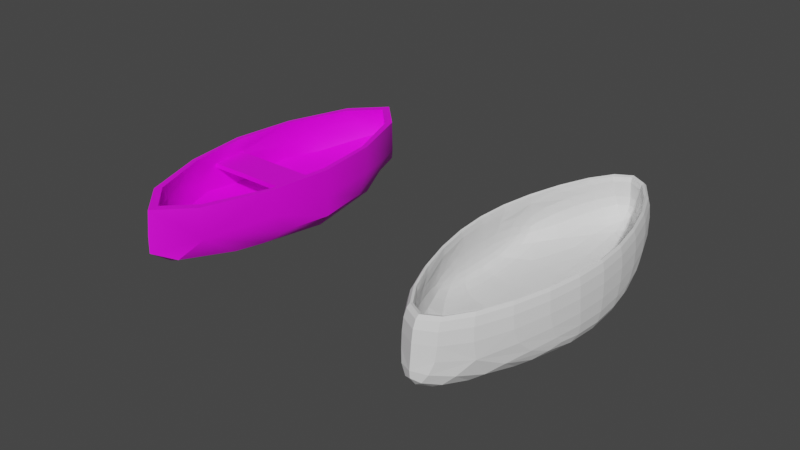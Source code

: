 # Source: RowBoat.blend  (saved by Blender 2.93.20; exported with 4.5.12 LTS)
import bpy
from mathutils import Matrix  # noqa: F401  (used for matrix-valued properties, if any)

bpy.ops.wm.read_factory_settings(use_empty=True)
scene = bpy.context.scene
scene.name = 'Scene'

# ---- collections
col_collection = bpy.data.collections.new('Collection'); scene.collection.children.link(col_collection)

# ---- images (referenced by path relative to the original .blend; pixels are not part of the script)
import os
ASSET_DIR = os.environ.get("B2B_ASSET_DIR", "")  # directory of the original .blend (textures are referenced by path, not embedded)
HERE = os.path.dirname(os.path.abspath(__file__))  # packed textures are extracted next to this script under _unpacked/

def load_image(name, relpath, width, height, colorspace="sRGB"):
    """Load a texture the original file referenced (path relative to the .blend, or extracted next to this script)."""
    p = next((c for c in (os.path.join(HERE, relpath), os.path.join(ASSET_DIR, relpath)) if relpath and os.path.exists(c)), "")
    if p:
        img = bpy.data.images.load(p, check_existing=True)
        img.name = name
    else:  # same state as the original file: an image datablock whose file is absent (Cycles renders it pink)
        img = bpy.data.images.new(name, width, height)
        img.source = "FILE"
        img.filepath = "//" + (relpath or name)
    img.colorspace_settings.name = colorspace
    return img
img_wood_jpg = load_image('wood.jpg', 'wood.jpg', 1024, 1024, 'sRGB')

# ---- materials (node trees are filled in below, after node groups)
mat_material_001 = bpy.data.materials.new('Material.001')
mat_material_001.use_transparent_shadow = False

# ---- node groups
ng_auto_smooth = bpy.data.node_groups.new('Auto Smooth', 'GeometryNodeTree')
_s = ng_auto_smooth.interface.new_socket(name='Geometry', in_out='OUTPUT', socket_type='NodeSocketGeometry')
_s = ng_auto_smooth.interface.new_socket(name='Geometry', in_out='INPUT', socket_type='NodeSocketGeometry')
_s = ng_auto_smooth.interface.new_socket(name='Angle', in_out='INPUT', socket_type='NodeSocketFloat')
_s.subtype = 'ANGLE'
_s.min_value = 0.0
_s.max_value = 3.142
ng_auto_smooth.is_modifier = True
_N = ng_auto_smooth.nodes; _L = ng_auto_smooth.links
n0 = _N.new('NodeGroupOutput'); n0.name = 'Group Output'; n0.location = (480, -100)
n1 = _N.new('NodeGroupInput'); n1.name = 'Group Input'; n1.location = (-420, -300)
n2 = _N.new('NodeGroupInput'); n2.name = 'Group Input.001'; n2.location = (-60, -100)
n3 = _N.new('GeometryNodeSetShadeSmooth'); n3.name = 'Set Shade Smooth'; n3.location = (120, -100)
n3.domain = 'EDGE'
n4 = _N.new('GeometryNodeSetShadeSmooth'); n4.name = 'Set Shade Smooth.001'; n4.location = (300, -100)
n5 = _N.new('GeometryNodeInputMeshEdgeAngle'); n5.name = 'Edge Angle'; n5.location = (-420, -220)
n6 = _N.new('GeometryNodeInputEdgeSmooth'); n6.name = 'Is Edge Smooth'; n6.location = (-60, -160)
n7 = _N.new('GeometryNodeInputShadeSmooth'); n7.name = 'Is Face Smooth'; n7.location = (-240, -340)
n8 = _N.new('FunctionNodeBooleanMath'); n8.name = 'Boolean Math'; n8.location = (-60, -220)
n9 = _N.new('FunctionNodeCompare'); n9.name = 'Compare'; n9.location = (-240, -180)
n9.operation = 'LESS_EQUAL'
_L.new(n5.outputs[0], n9.inputs[0])
_L.new(n4.outputs[0], n0.inputs[0])
_L.new(n1.outputs[1], n9.inputs[1])
_L.new(n9.outputs[0], n8.inputs[0])
_L.new(n7.outputs[0], n8.inputs[1])
_L.new(n2.outputs[0], n3.inputs[0])
_L.new(n6.outputs[0], n3.inputs[1])
_L.new(n3.outputs[0], n4.inputs[0])
_L.new(n8.outputs[0], n3.inputs[2])
n0.is_active_output = True

# ---- material node trees
mat_material_001.use_nodes = True; mat_material_001.node_tree.nodes.clear()
_N = mat_material_001.node_tree.nodes; _L = mat_material_001.node_tree.links
n0 = _N.new('ShaderNodeBsdfPrincipled'); n0.name = 'Principled BSDF'; n0.location = (10, 300)
n0.distribution = 'GGX'
n0.subsurface_method = 'BURLEY'
n0.inputs[3].default_value = 1.45
n0.inputs[27].default_value = (0.0, 0.0, 0.0, 1.0)
n0.inputs[28].default_value = 1.0
n1 = _N.new('ShaderNodeOutputMaterial'); n1.name = 'Material Output'; n1.location = (300, 300)
n2 = _N.new('ShaderNodeTexImage'); n2.name = 'Image Texture'; n2.location = (-280, 280)
n2.image = img_wood_jpg
_L.new(n0.outputs[0], n1.inputs[0])
_L.new(n2.outputs[0], n0.inputs[0])
n1.is_active_output = True

# ---- world
world_world = bpy.data.worlds.new('World'); scene.world = world_world
world_world.use_nodes = True; world_world.node_tree.nodes.clear()
_N = world_world.node_tree.nodes; _L = world_world.node_tree.links
n0 = _N.new('ShaderNodeOutputWorld'); n0.name = 'World Output'; n0.location = (300, 300)
n1 = _N.new('ShaderNodeBackground'); n1.name = 'Background'; n1.location = (10, 300)
n1.inputs[0].default_value = (0.05088, 0.05088, 0.05088, 1.0)
_L.new(n1.outputs[0], n0.inputs[0])
n0.is_active_output = True
world_world.color = (0.05088, 0.05088, 0.05088)
world_world.use_sun_shadow = False
world_world.sun_shadow_jitter_overblur = 0.0

# ---- meshes
me_cube_001 = bpy.data.meshes.new('Cube.001')
me_cube_001.from_pydata([(-0.9513, -0.8046, -0.1713), (-0.9047, -1.087, 0.5915), (-0.9513, 0.8046, -0.1713), (-0.9047, 1.087, 0.5915), (0.9513, -0.8046, -0.1713), (0.9047, -1.087, 0.5915), (0.9513, 0.8046, -0.1713), (0.9047, 1.087, 0.5915), (-9.313e-10, 2.726, 0.5915), (9.313e-10, -2.726, 0.5915), (0.4508, 1.495, -0.4433), (-0.4508, 1.495, -0.4433), (-7.451e-09, 2.78, -0.1103), (-0.4508, -1.495, -0.4433), (0.4508, -1.495, -0.4433), (-7.451e-09, -2.78, -0.1103), (-0.8705, -0.6407, 0.3079), (-0.8304, -1.055, 0.5915), (-0.8705, -0.03902, 0.3079), (-0.8304, 1.055, 0.5915), (0.8705, -0.6407, 0.3079), (0.8304, -1.055, 0.5915), (0.8705, -0.03902, 0.3079), (0.8304, 1.055, 0.5915), (4.191e-09, 2.539, 0.5915), (-4.191e-09, -2.539, 0.5915), (0.6407, 1.516, -0.0576), (-0.6407, 1.516, -0.0576), (1.49e-08, 2.539, 0.1583), (-0.6407, -1.516, -0.0576), (0.6407, -1.516, -0.0576), (-1.49e-08, -2.539, 0.1583), (-1.011, 7.451e-09, -0.2283), (-0.9364, -1.043, 0.1561), (-1.038, 3.725e-09, 0.5915), (-0.9364, 1.043, 0.1561), (0.5243, 2.189, 0.5915), (0.9364, 1.043, 0.1561), (1.011, -7.451e-09, -0.2283), (1.038, -3.725e-09, 0.5915), (0.9364, -1.043, 0.1561), (-0.5243, -2.189, 0.5915), (-0.5243, 2.189, 0.5915), (0.5243, -2.189, 0.5915), (0.2734, 2.478, -0.2495), (2.515e-08, 1.55, -0.5004), (-0.2734, 2.478, -0.2495), (-0.2734, -2.478, -0.2495), (-2.421e-08, -1.55, -0.5004), (0.2734, -2.478, -0.2495), (0.5051, -1.49e-08, -0.5216), (-0.5051, -2.235e-08, -0.5216), (-0.7718, 1.227, -0.309), (8.382e-09, 2.773, 0.1828), (0.7718, 1.227, -0.309), (0.7718, -1.227, -0.309), (-0.7718, -1.227, -0.309), (-7.451e-09, -2.773, 0.1828), (-0.8843, -0.3399, 0.3079), (-0.8643, -0.6407, 0.3869), (-0.9471, -1.676e-08, 0.5915), (-0.8643, -0.03902, 0.3869), (0.4502, 2.086, 0.5915), (0.8643, -0.03902, 0.3869), (0.8843, -0.3399, 0.3079), (0.9471, 1.676e-08, 0.5915), (0.8643, -0.6407, 0.3869), (-0.4502, -2.086, 0.5915), (-0.4502, 2.086, 0.5915), (0.4502, -2.086, 0.5915), (0.2525, 2.291, 0.06669), (2.328e-09, 1.421, -0.136), (-0.2525, 2.291, 0.06669), (-0.2525, -2.291, 0.06669), (-4.657e-10, -1.421, -0.136), (0.2525, -2.291, 0.06669), (0.5409, 9.313e-09, -0.157), (-0.5409, 2.608e-08, -0.157), (-0.8556, 0.8958, -0.03816), (7.451e-09, 2.575, 0.3883), (0.8556, 0.8958, -0.03816), (0.8556, -0.8958, -0.03816), (-0.8556, -0.8958, -0.03816), (-7.451e-09, -2.575, 0.3883), (-0.7108, -1.553, 0.265), (0.7108, -1.553, 0.265), (0.7108, 1.553, 0.265), (-0.7108, 1.553, 0.265), (-1.059, -1.863e-09, 0.1676), (0.5517, -2.166, 0.0759), (1.059, 1.863e-09, 0.1676), (-0.8409, 1.49e-08, -0.4368), (0.5517, 2.166, 0.0759), (-0.5517, -2.166, 0.0759), (0.8409, 0.0, -0.4368), (2.794e-08, 2.407, -0.3827), (-1.333e-08, -2.407, -0.3827), (-5.122e-09, -2.049e-08, -0.548), (-0.5517, 2.166, 0.0759), (-0.8926, -0.3399, 0.3869), (0.8694, -1.152, 0.1576), (0.8926, -0.3399, 0.3869), (-0.85, 0.0, -0.1206), (0.8694, 1.152, 0.1576), (-0.8694, -1.152, 0.1576), (0.85, 2.235e-08, -0.1206), (1.86e-08, 2.18, -0.05413), (-1.115e-08, -2.18, -0.05413), (-9.313e-10, -2.608e-08, -0.173), (-0.8694, 1.152, 0.1576), (-0.3905, -2.226, 0.3534), (0.3905, -2.226, 0.3534), (0.3905, 2.226, 0.3534), (-0.3905, 2.226, 0.3534)], [], [(0, 33, 88, 32), (33, 1, 34, 88), (88, 34, 3, 35), (32, 88, 35, 2), (4, 40, 89, 55), (5, 43, 89, 40), (9, 57, 89, 43), (15, 49, 89, 57), (14, 55, 89, 49), (6, 37, 90, 38), (37, 7, 39, 90), (90, 39, 5, 40), (38, 90, 40, 4), (2, 52, 91, 32), (52, 11, 51, 91), (91, 51, 13, 56), (32, 91, 56, 0), (10, 44, 92, 54), (12, 53, 92, 44), (8, 36, 92, 53), (7, 37, 92, 36), (6, 54, 92, 37), (13, 47, 93, 56), (15, 57, 93, 47), (9, 41, 93, 57), (1, 33, 93, 41), (0, 56, 93, 33), (10, 54, 94, 50), (54, 6, 38, 94), (94, 38, 4, 55), (50, 94, 55, 14), (10, 45, 95, 44), (11, 46, 95, 45), (12, 44, 95, 46), (13, 48, 96, 47), (14, 49, 96, 48), (15, 47, 96, 49), (10, 50, 97, 45), (50, 14, 48, 97), (97, 48, 13, 51), (45, 97, 51, 11), (2, 35, 98, 52), (3, 42, 98, 35), (8, 53, 98, 42), (12, 46, 98, 53), (11, 52, 98, 46), (101, 63, 61, 99), (66, 101, 99, 59), (99, 61, 19, 60), (59, 99, 60, 17), (20, 81, 100, 66), (30, 85, 100, 81), (21, 66, 100, 85), (20, 66, 59, 16), (64, 20, 16, 58), (101, 66, 21, 65), (63, 101, 65, 23), (18, 58, 102, 78), (58, 16, 82, 102), (102, 82, 29, 77), (78, 102, 77, 27), (26, 80, 103, 86), (22, 63, 103, 80), (23, 86, 103, 63), (29, 82, 104, 84), (16, 59, 104, 82), (17, 84, 104, 59), (26, 76, 105, 80), (76, 30, 81, 105), (105, 81, 20, 64), (80, 105, 64, 22), (26, 70, 106, 71), (28, 72, 106, 70), (27, 71, 106, 72), (29, 73, 107, 74), (31, 75, 107, 73), (30, 74, 107, 75), (26, 71, 108, 76), (71, 27, 77, 108), (108, 77, 29, 74), (76, 108, 74, 30), (18, 78, 109, 61), (27, 87, 109, 78), (19, 61, 109, 87), (17, 60, 34, 1), (67, 17, 1, 41), (25, 67, 41, 9), (69, 25, 9, 43), (21, 69, 43, 5), (65, 21, 5, 39), (23, 65, 39, 7), (62, 23, 7, 36), (24, 62, 36, 8), (68, 24, 8, 42), (19, 68, 42, 3), (60, 19, 3, 34), (17, 67, 110, 84), (67, 25, 83, 110), (110, 83, 31, 73), (84, 110, 73, 29), (21, 85, 111, 69), (85, 30, 75, 111), (111, 75, 31, 83), (69, 111, 83, 25), (23, 62, 112, 86), (62, 24, 79, 112), (112, 79, 28, 70), (86, 112, 70, 26), (19, 87, 113, 68), (87, 27, 72, 113), (113, 72, 28, 79), (68, 113, 79, 24), (63, 22, 18, 61), (22, 64, 58, 18)])
me_cube_001.polygons.foreach_set('use_smooth', [True] * 114)
_uv = me_cube_001.uv_layers.new(name='UVMap')
_uv.uv.foreach_set('vector', [0.066, 0.3322, -0.0646, 0.5117, 0.507, 0.518, 0.507, 0.301, -0.0646, 0.5117, -0.08883, 0.7503, 0.507, 0.7503, 0.507, 0.518, 0.507, 0.518, 0.507, 0.7503, 1.103, 0.7503, 1.079, 0.5117, 0.507, 0.301, 0.507, 0.518, 1.079, 0.5117, 0.9479, 0.3322, 0.066, 0.3322, -0.0646, 0.5117, -0.6803, 0.4677, -0.1654, 0.2568, -0.08883, 0.7503, -0.6925, 0.7503, -0.6803, 0.4677, -0.0646, 0.5117, -0.9873, 0.7503, -1.013, 0.5263, -0.6803, 0.4677, -0.6925, 0.7503, -1.017, 0.3657, -0.8509, 0.2894, -0.6803, 0.4677, -1.013, 0.5263, -0.3123, 0.1832, -0.1654, 0.2568, -0.6803, 0.4677, -0.8509, 0.2894, 0.9479, 0.3322, 1.079, 0.5117, 0.507, 0.518, 0.507, 0.301, 1.079, 0.5117, 1.103, 0.7503, 0.507, 0.7503, 0.507, 0.518, 0.507, 0.518, 0.507, 0.7503, -0.08883, 0.7503, -0.0646, 0.5117, 0.507, 0.301, 0.507, 0.518, -0.0646, 0.5117, 0.066, 0.3322, 0.9479, 0.3322, 1.179, 0.2568, 0.507, 0.1867, 0.507, 0.301, 0.06271, 1.179, 0.2386, 1.326, 0.2089, 0.507, 0.02483, 0.507, 0.02483, 0.507, 0.2089, 0.507, 0.2386, -0.3123, 0.06271, -0.1654, 0.507, 0.301, 0.507, 0.1867, -0.1654, 0.2568, 0.066, 0.3322, 1.326, 0.1832, 1.865, 0.2894, 1.694, 0.4677, 1.179, 0.2568, 2.031, 0.3657, 2.027, 0.5263, 1.694, 0.4677, 1.865, 0.2894, 2.001, 0.7503, 1.706, 0.7503, 1.694, 0.4677, 2.027, 0.5263, 1.103, 0.7503, 1.079, 0.5117, 1.694, 0.4677, 1.706, 0.7503, 0.9479, 0.3322, 1.179, 0.2568, 1.694, 0.4677, 1.079, 0.5117, -0.3123, 0.1832, -0.8509, 0.2894, -0.6803, 0.4677, -0.1654, 0.2568, -1.017, 0.3657, -1.013, 0.5263, -0.6803, 0.4677, -0.8509, 0.2894, -0.9873, 0.7503, -0.6925, 0.7503, -0.6803, 0.4677, -1.013, 0.5263, -0.08883, 0.7503, -0.0646, 0.5117, -0.6803, 0.4677, -0.6925, 0.7503, 0.066, 0.3322, -0.1654, 0.2568, -0.6803, 0.4677, -0.0646, 0.5117, 0.7328, 1.326, 0.9087, 1.179, 0.9466, 0.507, 0.7626, 0.507, 1.179, 0.2568, 0.9479, 0.3322, 0.507, 0.301, 0.507, 0.1867, 0.507, 0.1867, 0.507, 0.301, 0.066, 0.3322, -0.1654, 0.2568, 0.7626, 0.507, 0.9466, 0.507, 0.9087, -0.1654, 0.7328, -0.3123, 0.7328, 1.326, 0.4857, 1.357, 0.4857, 1.826, 0.6356, 1.865, 0.2386, 1.326, 0.3359, 1.865, 0.4857, 1.826, 0.4857, 1.357, 0.4857, 2.031, 0.6356, 1.865, 0.4857, 1.826, 0.3359, 1.865, 0.2386, -0.3123, 0.4857, -0.3427, 0.4857, -0.8124, 0.3359, -0.8509, 0.7328, -0.3123, 0.6356, -0.8509, 0.4857, -0.8124, 0.4857, -0.3427, 0.4857, -1.017, 0.3359, -0.8509, 0.4857, -0.8124, 0.6356, -0.8509, 0.7328, 1.326, 0.7626, 0.507, 0.4857, 0.507, 0.4857, 1.357, 0.7626, 0.507, 0.7328, -0.3123, 0.4857, -0.3427, 0.4857, 0.507, 0.4857, 0.507, 0.4857, -0.3427, 0.2386, -0.3123, 0.2089, 0.507, 0.4857, 1.357, 0.4857, 0.507, 0.2089, 0.507, 0.2386, 1.326, 0.9479, 0.3322, 1.079, 0.5117, 1.694, 0.4677, 1.179, 0.2568, 1.103, 0.7503, 1.706, 0.7503, 1.694, 0.4677, 1.079, 0.5117, 2.001, 0.7503, 2.027, 0.5263, 1.694, 0.4677, 1.706, 0.7503, 2.031, 0.3657, 1.865, 0.2894, 1.694, 0.4677, 2.027, 0.5263, 1.326, 0.1832, 1.179, 0.2568, 1.694, 0.4677, 1.865, 0.2894, 0.975, 0.3207, 0.9594, 0.4856, 0.01205, 0.4856, -0.003494, 0.3207, 0.9594, 0.1558, 0.975, 0.3207, -0.003494, 0.3207, 0.01205, 0.1558, 0.3207, 0.5466, 0.4856, 0.5466, 1.085, 0.7503, 0.507, 0.7503, 0.1558, 0.5466, 0.3207, 0.5466, 0.507, 0.7503, -0.07139, 0.7503, 0.1558, 0.5033, 0.01602, 0.4052, -0.1245, 0.5125, 0.1558, 0.5466, -0.3239, 0.3946, -0.3439, 0.5714, -0.1245, 0.5125, 0.01602, 0.4052, -0.07139, 0.7503, 0.1558, 0.5466, -0.1245, 0.5125, -0.3439, 0.5714, 0.9628, 0.5033, 0.9594, 0.5466, 0.01205, 0.5466, 0.008652, 0.5033, 0.9704, 0.3207, 0.9628, 0.1558, 0.008652, 0.1558, 0.001092, 0.3207, 0.3207, 0.5466, 0.1558, 0.5466, -0.07139, 0.7503, 0.507, 0.7503, 0.4856, 0.5466, 0.3207, 0.5466, 0.507, 0.7503, 1.085, 0.7503, 0.4856, 0.5033, 0.3207, 0.5033, 0.507, 0.36, 0.9979, 0.4052, 0.3207, 0.5033, 0.1558, 0.5033, 0.01602, 0.4052, 0.507, 0.36, 0.01988, 0.507, 0.01683, 0.01602, 0.1346, -0.3239, 0.1893, 0.507, 0.01683, 0.9979, 0.01988, 0.507, 0.1893, 0.507, 0.1346, 1.338, 1.338, 0.3946, 0.9979, 0.4052, 1.138, 0.5125, 1.358, 0.5714, 0.4856, 0.5033, 0.4856, 0.5466, 1.138, 0.5125, 0.9979, 0.4052, 1.085, 0.7503, 1.358, 0.5714, 1.138, 0.5125, 0.4856, 0.5466, -0.3239, 0.3946, 0.01602, 0.4052, -0.1245, 0.5125, -0.3439, 0.5714, 0.1558, 0.5033, 0.1558, 0.5466, -0.1245, 0.5125, 0.01602, 0.4052, -0.07139, 0.7503, -0.3439, 0.5714, -0.1245, 0.5125, 0.1558, 0.5466, 0.8369, 1.338, 0.7822, 0.507, 0.9516, 0.507, 0.9546, 0.9979, 0.7822, 0.507, 0.8369, -0.3239, 0.9546, 0.01602, 0.9516, 0.507, 0.507, 0.36, 0.01602, 0.4052, 0.1558, 0.5033, 0.3207, 0.5033, 0.9979, 0.4052, 0.507, 0.36, 0.3207, 0.5033, 0.4856, 0.5033, 0.8369, 1.338, 0.6241, 1.763, 0.4857, 1.702, 0.4857, 1.286, 0.4857, 1.899, 0.3473, 1.763, 0.4857, 1.702, 0.6241, 1.763, 0.1346, 1.338, 0.4857, 1.286, 0.4857, 1.702, 0.3473, 1.763, 0.1346, -0.3239, 0.3473, -0.7487, 0.4857, -0.6879, 0.4857, -0.2716, 0.4857, -0.8847, 0.6241, -0.7487, 0.4857, -0.6879, 0.3473, -0.7487, 0.8369, -0.3239, 0.4857, -0.2716, 0.4857, -0.6879, 0.6241, -0.7487, 0.8369, 1.338, 0.4857, 1.286, 0.4857, 0.507, 0.7822, 0.507, 0.4857, 1.286, 0.1346, 1.338, 0.1893, 0.507, 0.4857, 0.507, 0.4857, 0.507, 0.1893, 0.507, 0.1346, -0.3239, 0.4857, -0.2716, 0.7822, 0.507, 0.4857, 0.507, 0.4857, -0.2716, 0.8369, -0.3239, 0.4856, 0.5033, 0.9979, 0.4052, 1.138, 0.5125, 0.4856, 0.5466, 1.338, 0.3946, 1.358, 0.5714, 1.138, 0.5125, 0.9979, 0.4052, 1.085, 0.7503, 0.4856, 0.5466, 1.138, 0.5125, 1.358, 0.5714, 0.0306, -0.07139, -0.03335, 0.507, -0.0832, 0.507, -0.01012, -0.08883, 0.239, -0.6361, 0.0306, -0.07139, -0.01012, -0.08883, 0.1984, -0.6925, 0.4857, -0.8848, 0.239, -0.6361, 0.1984, -0.6925, 0.4857, -0.9873, 0.7325, -0.6361, 0.4857, -0.8848, 0.4857, -0.9873, 0.7731, -0.6925, 0.9409, -0.07139, 0.7325, -0.6361, 0.7731, -0.6925, 0.9816, -0.08883, 1.005, 0.507, 0.9409, -0.07139, 0.9816, -0.08883, 1.055, 0.507, 0.9409, 1.085, 1.005, 0.507, 1.055, 0.507, 0.9816, 1.103, 0.7325, 1.65, 0.9409, 1.085, 0.9816, 1.103, 0.7731, 1.706, 0.4857, 1.899, 0.7325, 1.65, 0.7731, 1.706, 0.4857, 2.001, 0.239, 1.65, 0.4857, 1.899, 0.4857, 2.001, 0.1984, 1.706, 0.0306, 1.085, 0.239, 1.65, 0.1984, 1.706, -0.01012, 1.103, -0.03335, 0.507, 0.0306, 1.085, -0.01012, 1.103, -0.0832, 0.507, -0.07139, 0.7503, -0.6361, 0.7503, -0.7133, 0.6198, -0.3439, 0.5714, 0.239, 0.7503, 0.4857, 0.7503, 0.4857, 0.639, 0.2717, 0.6198, 0.2717, 0.6198, 0.4857, 0.639, 0.4857, 0.5129, 0.3473, 0.4627, -0.3439, 0.5714, -0.7133, 0.6198, -0.7487, 0.4627, -0.3239, 0.3946, -0.07139, 0.7503, -0.3439, 0.5714, -0.7133, 0.6198, -0.6361, 0.7503, -0.3439, 0.5714, -0.3239, 0.3946, -0.7487, 0.4627, -0.7133, 0.6198, 0.6998, 0.6198, 0.6241, 0.4627, 0.4857, 0.5129, 0.4857, 0.639, 0.7325, 0.7503, 0.6998, 0.6198, 0.4857, 0.639, 0.4857, 0.7503, 1.085, 0.7503, 1.65, 0.7503, 1.727, 0.6198, 1.358, 0.5714, 0.7325, 0.7503, 0.4857, 0.7503, 0.4857, 0.639, 0.6998, 0.6198, 0.6998, 0.6198, 0.4857, 0.639, 0.4857, 0.5129, 0.6241, 0.4627, 1.358, 0.5714, 1.727, 0.6198, 1.763, 0.4627, 1.338, 0.3946, 1.085, 0.7503, 1.358, 0.5714, 1.727, 0.6198, 1.65, 0.7503, 1.358, 0.5714, 1.338, 0.3946, 1.763, 0.4627, 1.727, 0.6198, 0.2717, 0.6198, 0.3473, 0.4627, 0.4857, 0.5129, 0.4857, 0.639, 0.239, 0.7503, 0.2717, 0.6198, 0.4857, 0.639, 0.4857, 0.7503, 0.9594, 0.5466, 0.9628, 0.5033, 0.008652, 0.5033, 0.01205, 0.5466, 0.9628, 0.4856, 0.9704, 0.3207, 0.001092, 0.3207, 0.008652, 0.4856])
me_cube_001.materials.append(mat_material_001)
me_cube_001.use_remesh_fix_poles = True
me_cube_001.use_remesh_preserve_attributes = False
me_cube_001.update()
me_cube_002 = bpy.data.meshes.new('Cube.002')
me_cube_002.from_pydata([(-1.113, -1.0, -0.4397), (-1.113, -1.0, 0.7793), (-1.113, 1.0, -0.4397), (-1.113, 1.0, 0.7793), (1.113, -1.0, -0.4397), (1.113, -1.0, 0.7793), (1.113, 1.0, -0.4397), (1.113, 1.0, 0.7793), (0.0, 3.707, 0.7793), (0.0, -3.707, 0.7793), (0.6755, 2.064, -0.5693), (-0.6755, 2.064, -0.5693), (0.0, 3.707, -0.1445), (-0.6755, -2.064, -0.5693), (0.6755, -2.064, -0.5693), (0.0, -3.707, -0.1445), (-1.038, -0.919, -0.1422), (-0.9297, -0.8855, 0.7793), (-1.038, 0.919, -0.1422), (-0.9297, 0.8855, 0.7793), (1.038, -0.919, -0.1422), (0.9297, -0.8855, 0.7793), (1.038, 0.919, -0.1422), (0.9297, 0.8855, 0.7793), (0.0, 3.177, 0.7793), (0.0, -3.177, 0.7793), (0.7271, 1.885, -0.1895), (-0.7271, 1.885, -0.1895), (0.0, 3.228, 0.08223), (-0.7271, -1.885, -0.1895), (0.7271, -1.885, -0.1895), (0.0, -3.228, 0.08223)], [], [(0, 1, 3, 2), (4, 5, 9, 15, 14), (6, 7, 5, 4), (2, 11, 13, 0), (10, 12, 8, 7, 6), (13, 15, 9, 1, 0), (10, 6, 4, 14), (10, 11, 12), (13, 14, 15), (10, 14, 13, 11), (2, 3, 8, 12, 11), (16, 18, 19, 17), (20, 30, 21), (22, 20, 21, 23), (18, 16, 29, 27), (26, 22, 23), (29, 16, 17), (26, 30, 20, 22), (26, 28, 27), (29, 31, 30), (26, 27, 29, 30), (18, 27, 19), (3, 1, 17, 19), (7, 8, 24, 23), (5, 7, 23, 21), (1, 9, 25, 17), (8, 3, 19, 24), (9, 5, 21, 25), (17, 25, 31, 29), (21, 30, 31, 25), (23, 24, 28, 26), (19, 27, 28, 24)])
_uv = me_cube_002.uv_layers.new(name='UVMap')
_uv.uv.foreach_set('vector', [0.375, 0.0, 0.625, 0.0, 0.625, 0.25, 0.375, 0.25, 0.375, 0.75, 0.625, 0.75, 0.625, 0.875, 0.4759, 0.875, 0.375, 0.7991, 0.375, 0.5, 0.625, 0.5, 0.625, 0.75, 0.375, 0.75, 0.125, 0.5, 0.1741, 0.5, 0.1741, 0.75, 0.125, 0.75, 0.375, 0.4509, 0.4759, 0.375, 0.625, 0.375, 0.625, 0.5, 0.375, 0.5, 0.375, 0.9509, 0.4759, 0.875, 0.625, 0.875, 0.625, 1.0, 0.375, 1.0, 0.3259, 0.5, 0.375, 0.5, 0.375, 0.75, 0.3259, 0.75, 0.3103, 0.5837, 0.1741, 0.5, 0.2453, 0.5, 0.1741, 0.75, 0.25, 0.6946, 0.2453, 0.75, 0.3259, 0.5, 0.3259, 0.75, 0.1741, 0.75, 0.1741, 0.5, 0.375, 0.25, 0.625, 0.25, 0.625, 0.375, 0.4759, 0.375, 0.375, 0.2991, 0.375, 0.0, 0.375, 0.25, 0.625, 0.25, 0.625, 0.0, 0.375, 0.75, 0.375, 0.7991, 0.625, 0.75, 0.375, 0.5, 0.375, 0.75, 0.625, 0.75, 0.625, 0.5, 0.125, 0.5, 0.125, 0.75, 0.1741, 0.75, 0.1741, 0.5, 0.375, 0.4509, 0.375, 0.5, 0.625, 0.5, 0.375, 0.9509, 0.375, 1.0, 0.625, 1.0, 0.3259, 0.5, 0.3259, 0.75, 0.375, 0.75, 0.375, 0.5, 0.3103, 0.5837, 0.2453, 0.5, 0.1741, 0.5, 0.1741, 0.75, 0.2453, 0.75, 0.25, 0.6946, 0.3259, 0.5, 0.1741, 0.5, 0.1741, 0.75, 0.3259, 0.75, 0.375, 0.25, 0.375, 0.2991, 0.625, 0.25, 0.625, 0.25, 0.625, 0.0, 0.625, 0.0, 0.625, 0.25, 0.625, 0.5, 0.625, 0.375, 0.625, 0.375, 0.625, 0.5, 0.625, 0.75, 0.625, 0.5, 0.625, 0.5, 0.625, 0.75, 0.625, 1.0, 0.625, 0.875, 0.625, 0.875, 0.625, 1.0, 0.625, 0.375, 0.625, 0.25, 0.625, 0.25, 0.625, 0.375, 0.625, 0.875, 0.625, 0.75, 0.625, 0.75, 0.625, 0.875, 0.625, 1.0, 0.625, 0.875, 0.4759, 0.875, 0.375, 0.9509, 0.625, 0.75, 0.375, 0.7991, 0.4759, 0.875, 0.625, 0.875, 0.625, 0.5, 0.625, 0.375, 0.4759, 0.375, 0.375, 0.4509, 0.625, 0.25, 0.375, 0.2991, 0.4759, 0.375, 0.625, 0.375])
me_cube_002.use_remesh_fix_poles = True
me_cube_002.use_remesh_preserve_attributes = False
me_cube_002.update()

# ---- objects
ob_cube = bpy.data.objects.new('Cube', me_cube_001)
ob_cube_001 = bpy.data.objects.new('Cube.001', me_cube_002)

# ---- transforms, parenting, visibility, modifiers, constraints
ob_cube.location = (0.0, 0.0, 0.0)
_m = ob_cube.modifiers.new('Auto Smooth', 'NODES')
_m.node_group = ng_auto_smooth
_gi = [s.identifier for s in ng_auto_smooth.interface.items_tree if s.item_type == 'SOCKET' and s.in_out == 'INPUT']
_m[_gi[1]] = 0.5236  # Angle
ob_cube_001.location = (5.0, 0.0, 0.0)
_m = ob_cube_001.modifiers.new('Subdivision', 'SUBSURF')

# ---- collection membership
col_collection.objects.link(ob_cube)
col_collection.objects.link(ob_cube_001)

# ---- scene / render settings (as saved in the file)
scene.frame_start = 1; scene.frame_end = 250; scene.frame_set(1)
scene.render.engine = 'BLENDER_EEVEE_NEXT'
scene.cycles.use_denoising = False
scene.cycles.samples = 128
scene.cycles.sampling_pattern = 'TABULATED_SOBOL'
scene.cycles.use_adaptive_sampling = False
scene.cycles.use_light_tree = False
scene.view_settings.view_transform = 'Filmic'
bpy.context.view_layer.update()

# ---- added for rendering (the .blend has no active camera and no usable light): camera, sun
cam_auto = bpy.data.cameras.new('AutoCamera')
cam_auto.lens = 50.0
cam_auto.sensor_width = 36.0
cam_auto.clip_end = 1000.0
ob_auto_camera = bpy.data.objects.new('AutoCamera', cam_auto)
scene.collection.objects.link(ob_auto_camera)
ob_auto_camera.location = (12.1518, -11.5496, 7.80472)
ob_auto_camera.rotation_euler = (1.09748, -7.21219e-08, 0.694738)
scene.camera = ob_auto_camera
light_auto_sun = bpy.data.lights.new('AutoSun', 'SUN')
light_auto_sun.energy = 3.0
light_auto_sun.angle = 0.0523599
ob_auto_sun = bpy.data.objects.new('AutoSun', light_auto_sun)
scene.collection.objects.link(ob_auto_sun)
ob_auto_sun.rotation_euler = (0.872665, 0.174533, 0.523599)
bpy.context.view_layer.update()
